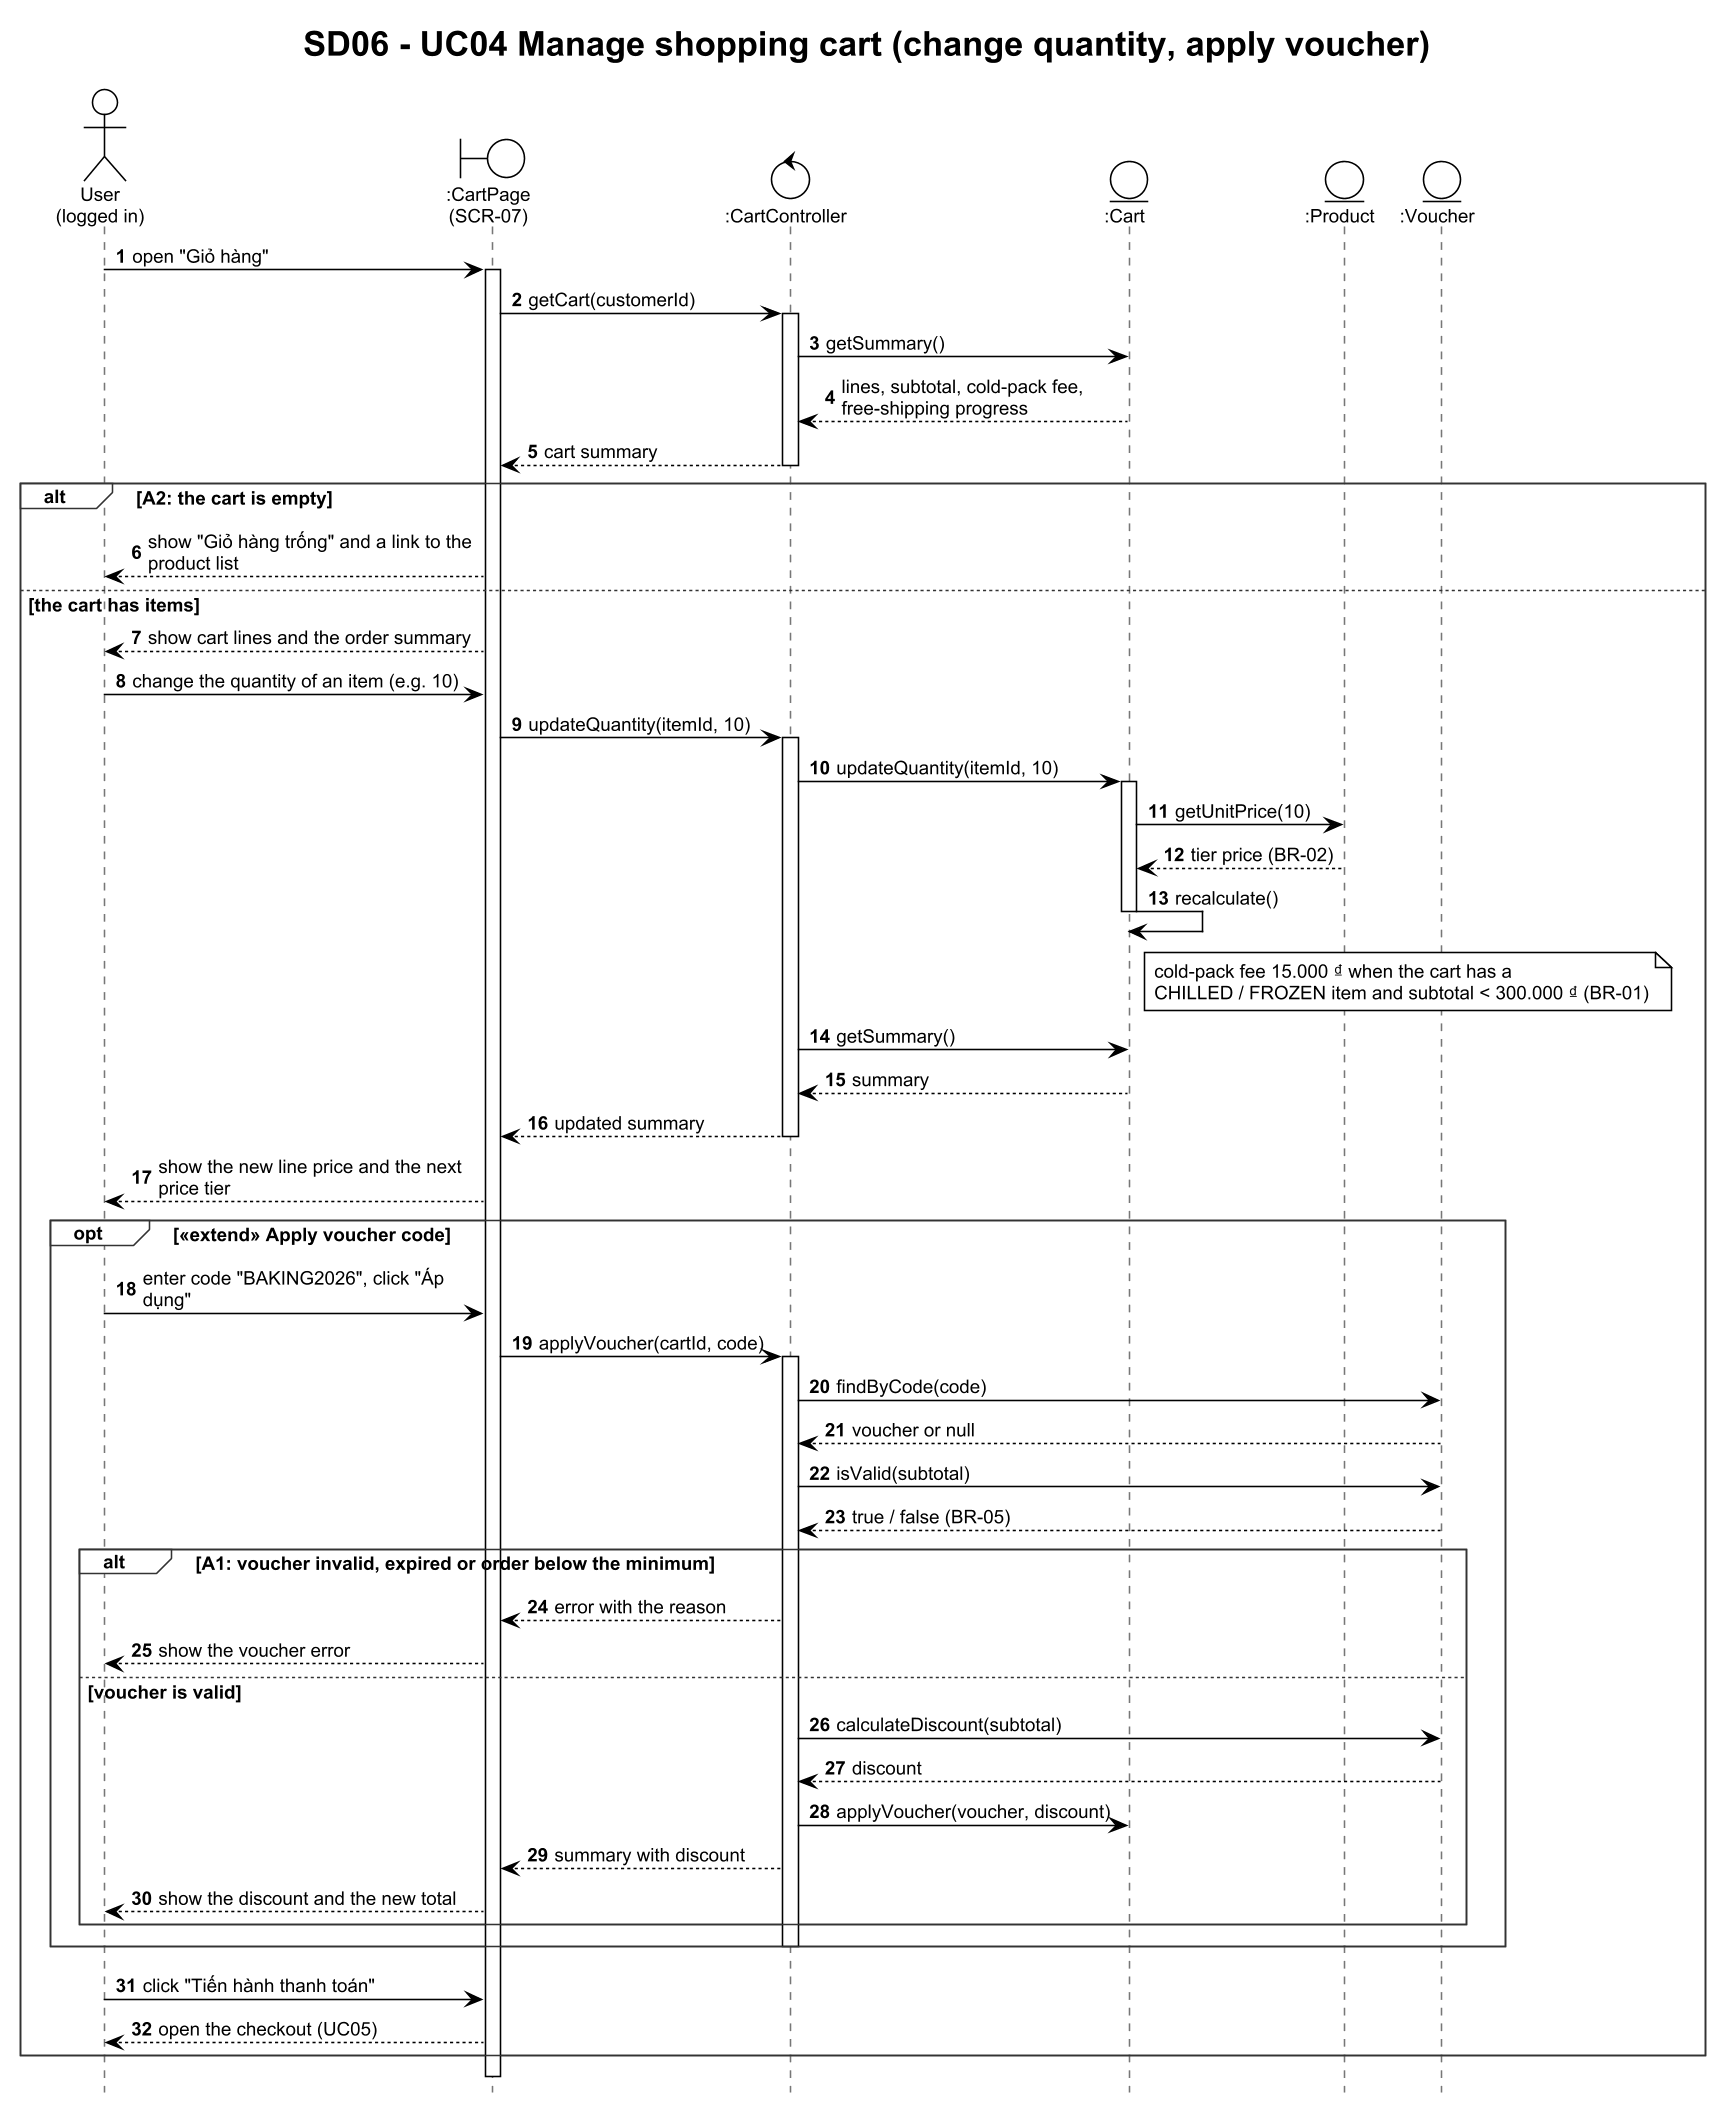

The diagram above was rendered by PlantUML. Its source (embedded in the PNG):
@startuml SD06_UC04_ManageCart
!theme plain
skinparam dpi 150
skinparam defaultFontName Arial
skinparam defaultFontSize 12
skinparam shadowing false
skinparam sequenceMessageAlign left
skinparam responseMessageBelowArrow true
skinparam maxMessageSize 210
skinparam sequence {
  LifeLineBorderColor #777777
  GroupBorderColor #333333
  GroupHeaderFontStyle bold
}
hide footbox
autonumber
title SD06 - UC04 Manage shopping cart (change quantity, apply voucher)
actor "User\n(logged in)" as U
boundary ":CartPage\n(SCR-07)" as UI
control ":CartController" as C
entity ":Cart" as CART
entity ":Product" as P
entity ":Voucher" as V

U -> UI : open "Giỏ hàng"
activate UI
UI -> C : getCart(customerId)
activate C
C -> CART : getSummary()
CART --> C : lines, subtotal, cold-pack fee,\nfree-shipping progress
C --> UI : cart summary
deactivate C
alt A2: the cart is empty
  UI --> U : show "Giỏ hàng trống" and a link to the product list
else the cart has items
  UI --> U : show cart lines and the order summary
  U -> UI : change the quantity of an item (e.g. 10)
  UI -> C : updateQuantity(itemId, 10)
  activate C
  C -> CART : updateQuantity(itemId, 10)
  activate CART
  CART -> P : getUnitPrice(10)
  P --> CART : tier price (BR-02)
  CART -> CART : recalculate()
  note right of CART
    cold-pack fee 15.000 ₫ when the cart has a
    CHILLED / FROZEN item and subtotal < 300.000 ₫ (BR-01)
  end note
  deactivate CART
  C -> CART : getSummary()
  CART --> C : summary
  C --> UI : updated summary
  deactivate C
  UI --> U : show the new line price and the next price tier
  opt <<extend>> Apply voucher code
    U -> UI : enter code "BAKING2026", click "Áp dụng"
    UI -> C : applyVoucher(cartId, code)
    activate C
    C -> V : findByCode(code)
    V --> C : voucher or null
    C -> V : isValid(subtotal)
    V --> C : true / false (BR-05)
    alt A1: voucher invalid, expired or order below the minimum
      C --> UI : error with the reason
      UI --> U : show the voucher error
    else voucher is valid
      C -> V : calculateDiscount(subtotal)
      V --> C : discount
      C -> CART : applyVoucher(voucher, discount)
      C --> UI : summary with discount
      UI --> U : show the discount and the new total
    end
    deactivate C
  end
  U -> UI : click "Tiến hành thanh toán"
  UI --> U : open the checkout (UC05)
end
deactivate UI
@enduml